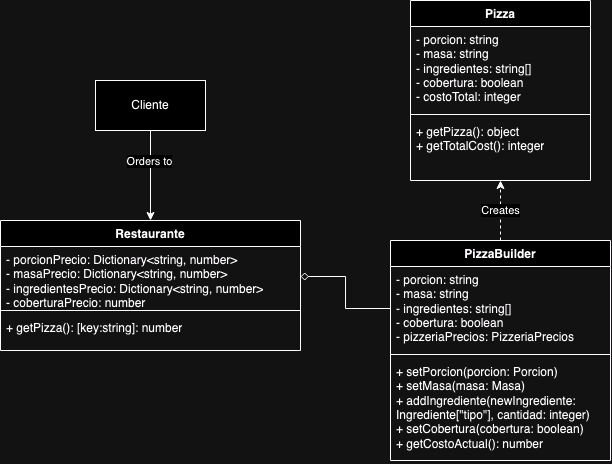

The diagram above was exported from draw.io. Its source (the exported page's mxGraphModel, read from the mxfile embedded in the PNG):
<mxGraphModel dx="892" dy="494" grid="1" gridSize="10" guides="1" tooltips="1" connect="1" arrows="1" fold="1" page="1" pageScale="1" pageWidth="827" pageHeight="1169" math="0" shadow="0">
  <root>
    <mxCell id="0" />
    <mxCell id="1" parent="0" />
    <mxCell id="XCKwqjiHWDtjqvLisHg3-1" value="Pizza" style="swimlane;fontStyle=1;align=center;verticalAlign=top;childLayout=stackLayout;horizontal=1;startSize=26;horizontalStack=0;resizeParent=1;resizeParentMax=0;resizeLast=0;collapsible=1;marginBottom=0;whiteSpace=wrap;html=1;" vertex="1" parent="1">
      <mxGeometry x="510" y="30" width="180" height="180" as="geometry" />
    </mxCell>
    <mxCell id="XCKwqjiHWDtjqvLisHg3-2" value="&lt;div&gt;- porcion: string&lt;br&gt;&lt;/div&gt;&lt;div&gt;- masa: string&lt;br&gt;&lt;/div&gt;&lt;div&gt;- ingredientes: string[]&lt;/div&gt;&lt;div&gt;- cobertura: boolean&lt;/div&gt;&lt;div&gt;- costoTotal: integer&lt;br&gt;&lt;/div&gt;&lt;div&gt;&lt;br&gt;&lt;/div&gt;" style="text;strokeColor=none;fillColor=none;align=left;verticalAlign=top;spacingLeft=4;spacingRight=4;overflow=hidden;rotatable=0;points=[[0,0.5],[1,0.5]];portConstraint=eastwest;whiteSpace=wrap;html=1;" vertex="1" parent="XCKwqjiHWDtjqvLisHg3-1">
      <mxGeometry y="26" width="180" height="84" as="geometry" />
    </mxCell>
    <mxCell id="XCKwqjiHWDtjqvLisHg3-3" value="" style="line;strokeWidth=1;fillColor=none;align=left;verticalAlign=middle;spacingTop=-1;spacingLeft=3;spacingRight=3;rotatable=0;labelPosition=right;points=[];portConstraint=eastwest;strokeColor=inherit;" vertex="1" parent="XCKwqjiHWDtjqvLisHg3-1">
      <mxGeometry y="110" width="180" height="8" as="geometry" />
    </mxCell>
    <mxCell id="XCKwqjiHWDtjqvLisHg3-4" value="&lt;div&gt;+ getPizza(): object&lt;/div&gt;&lt;div&gt;+ getTotalCost(): integer&lt;/div&gt;&lt;div&gt;&lt;br&gt;&lt;/div&gt;&lt;div&gt;&lt;br&gt;&lt;/div&gt;" style="text;strokeColor=none;fillColor=none;align=left;verticalAlign=top;spacingLeft=4;spacingRight=4;overflow=hidden;rotatable=0;points=[[0,0.5],[1,0.5]];portConstraint=eastwest;whiteSpace=wrap;html=1;" vertex="1" parent="XCKwqjiHWDtjqvLisHg3-1">
      <mxGeometry y="118" width="180" height="62" as="geometry" />
    </mxCell>
    <mxCell id="XCKwqjiHWDtjqvLisHg3-28" value="Creates" style="edgeStyle=orthogonalEdgeStyle;rounded=0;orthogonalLoop=1;jettySize=auto;html=1;exitX=0.5;exitY=0;exitDx=0;exitDy=0;entryX=0.5;entryY=1;entryDx=0;entryDy=0;dashed=1;" edge="1" parent="1" source="XCKwqjiHWDtjqvLisHg3-5" target="XCKwqjiHWDtjqvLisHg3-1">
      <mxGeometry relative="1" as="geometry" />
    </mxCell>
    <mxCell id="XCKwqjiHWDtjqvLisHg3-5" value="&lt;div&gt;PizzaBuilder&lt;/div&gt;" style="swimlane;fontStyle=1;align=center;verticalAlign=top;childLayout=stackLayout;horizontal=1;startSize=26;horizontalStack=0;resizeParent=1;resizeParentMax=0;resizeLast=0;collapsible=1;marginBottom=0;whiteSpace=wrap;html=1;" vertex="1" parent="1">
      <mxGeometry x="490" y="270" width="220" height="220" as="geometry" />
    </mxCell>
    <mxCell id="XCKwqjiHWDtjqvLisHg3-6" value="&lt;div&gt;- porcion: string&lt;br&gt;&lt;/div&gt;&lt;div&gt;- masa: string&lt;br&gt;&lt;/div&gt;&lt;div&gt;- ingredientes: string[]&lt;/div&gt;&lt;div&gt;- cobertura: boolean&lt;/div&gt;&lt;div&gt;- pizzeriaPrecios: PizzeriaPrecios &lt;br&gt;&lt;/div&gt;&lt;div&gt;&lt;br&gt;&lt;/div&gt;" style="text;strokeColor=none;fillColor=none;align=left;verticalAlign=top;spacingLeft=4;spacingRight=4;overflow=hidden;rotatable=0;points=[[0,0.5],[1,0.5]];portConstraint=eastwest;whiteSpace=wrap;html=1;" vertex="1" parent="XCKwqjiHWDtjqvLisHg3-5">
      <mxGeometry y="26" width="220" height="84" as="geometry" />
    </mxCell>
    <mxCell id="XCKwqjiHWDtjqvLisHg3-7" value="" style="line;strokeWidth=1;fillColor=none;align=left;verticalAlign=middle;spacingTop=-1;spacingLeft=3;spacingRight=3;rotatable=0;labelPosition=right;points=[];portConstraint=eastwest;strokeColor=inherit;" vertex="1" parent="XCKwqjiHWDtjqvLisHg3-5">
      <mxGeometry y="110" width="220" height="8" as="geometry" />
    </mxCell>
    <mxCell id="XCKwqjiHWDtjqvLisHg3-8" value="+ setPorcion(porcion: Porcion) &lt;br&gt;+ setMasa(masa: Masa) &lt;br&gt;+ addIngrediente(newIngrediente: Ingrediente[&quot;tipo&quot;], cantidad: integer) &lt;br&gt;+ setCobertura(cobertura: boolean) &lt;br&gt;+ getCostoActual(): number&lt;br&gt;&lt;div&gt;&lt;br&gt;&lt;/div&gt;&lt;div&gt;&lt;br&gt;&lt;/div&gt;" style="text;strokeColor=none;fillColor=none;align=left;verticalAlign=top;spacingLeft=4;spacingRight=4;overflow=hidden;rotatable=0;points=[[0,0.5],[1,0.5]];portConstraint=eastwest;whiteSpace=wrap;html=1;" vertex="1" parent="XCKwqjiHWDtjqvLisHg3-5">
      <mxGeometry y="118" width="220" height="102" as="geometry" />
    </mxCell>
    <mxCell id="XCKwqjiHWDtjqvLisHg3-18" value="Restaurante" style="swimlane;fontStyle=1;align=center;verticalAlign=top;childLayout=stackLayout;horizontal=1;startSize=26;horizontalStack=0;resizeParent=1;resizeParentMax=0;resizeLast=0;collapsible=1;marginBottom=0;whiteSpace=wrap;html=1;" vertex="1" parent="1">
      <mxGeometry x="100" y="250" width="300" height="130" as="geometry" />
    </mxCell>
    <mxCell id="XCKwqjiHWDtjqvLisHg3-19" value="- porcionPrecio: Dictionary&amp;lt;string, number&amp;gt;&lt;br&gt;- masaPrecio: Dictionary&amp;lt;string, number&amp;gt;&lt;br&gt;- ingredientesPrecio: Dictionary&amp;lt;string, number&amp;gt;&lt;div&gt;- coberturaPrecio: number&lt;/div&gt;&lt;div&gt;&lt;br&gt;&lt;/div&gt;" style="text;strokeColor=none;fillColor=none;align=left;verticalAlign=top;spacingLeft=4;spacingRight=4;overflow=hidden;rotatable=0;points=[[0,0.5],[1,0.5]];portConstraint=eastwest;whiteSpace=wrap;html=1;" vertex="1" parent="XCKwqjiHWDtjqvLisHg3-18">
      <mxGeometry y="26" width="300" height="60" as="geometry" />
    </mxCell>
    <mxCell id="XCKwqjiHWDtjqvLisHg3-20" value="" style="line;strokeWidth=1;fillColor=none;align=left;verticalAlign=middle;spacingTop=-1;spacingLeft=3;spacingRight=3;rotatable=0;labelPosition=right;points=[];portConstraint=eastwest;strokeColor=inherit;" vertex="1" parent="XCKwqjiHWDtjqvLisHg3-18">
      <mxGeometry y="86" width="300" height="8" as="geometry" />
    </mxCell>
    <mxCell id="XCKwqjiHWDtjqvLisHg3-21" value="&lt;div&gt;+ getPizza(): [key:string]: number&lt;br&gt;&lt;/div&gt;&lt;div&gt;&lt;br&gt;&lt;/div&gt;&lt;div&gt;&lt;br&gt;&lt;/div&gt;" style="text;strokeColor=none;fillColor=none;align=left;verticalAlign=top;spacingLeft=4;spacingRight=4;overflow=hidden;rotatable=0;points=[[0,0.5],[1,0.5]];portConstraint=eastwest;whiteSpace=wrap;html=1;" vertex="1" parent="XCKwqjiHWDtjqvLisHg3-18">
      <mxGeometry y="94" width="300" height="36" as="geometry" />
    </mxCell>
    <mxCell id="XCKwqjiHWDtjqvLisHg3-26" style="edgeStyle=orthogonalEdgeStyle;rounded=0;orthogonalLoop=1;jettySize=auto;html=1;entryX=0.5;entryY=0;entryDx=0;entryDy=0;" edge="1" parent="1" source="XCKwqjiHWDtjqvLisHg3-24" target="XCKwqjiHWDtjqvLisHg3-18">
      <mxGeometry relative="1" as="geometry">
        <mxPoint x="720" y="390" as="targetPoint" />
      </mxGeometry>
    </mxCell>
    <mxCell id="XCKwqjiHWDtjqvLisHg3-32" value="Orders to" style="edgeLabel;html=1;align=center;verticalAlign=middle;resizable=0;points=[];" vertex="1" connectable="0" parent="XCKwqjiHWDtjqvLisHg3-26">
      <mxGeometry x="-0.3333" y="-1" relative="1" as="geometry">
        <mxPoint as="offset" />
      </mxGeometry>
    </mxCell>
    <mxCell id="XCKwqjiHWDtjqvLisHg3-24" value="Cliente" style="html=1;whiteSpace=wrap;" vertex="1" parent="1">
      <mxGeometry x="195" y="110" width="110" height="50" as="geometry" />
    </mxCell>
    <mxCell id="XCKwqjiHWDtjqvLisHg3-25" style="edgeStyle=orthogonalEdgeStyle;rounded=0;orthogonalLoop=1;jettySize=auto;html=1;exitX=0.5;exitY=1;exitDx=0;exitDy=0;" edge="1" parent="1" source="XCKwqjiHWDtjqvLisHg3-24" target="XCKwqjiHWDtjqvLisHg3-24">
      <mxGeometry relative="1" as="geometry" />
    </mxCell>
    <mxCell id="XCKwqjiHWDtjqvLisHg3-31" style="edgeStyle=orthogonalEdgeStyle;rounded=0;orthogonalLoop=1;jettySize=auto;html=1;exitX=0;exitY=0.5;exitDx=0;exitDy=0;entryX=1;entryY=0.5;entryDx=0;entryDy=0;endArrow=diamond;endFill=0;strokeWidth=1;" edge="1" parent="1" source="XCKwqjiHWDtjqvLisHg3-6" target="XCKwqjiHWDtjqvLisHg3-19">
      <mxGeometry relative="1" as="geometry" />
    </mxCell>
  </root>
</mxGraphModel>